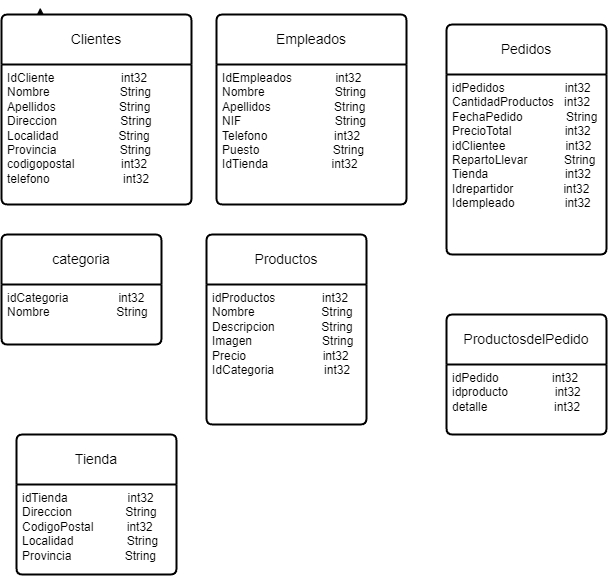

The diagram above was exported from draw.io. Its source (the exported page's mxGraphModel, read from the mxfile embedded in the PNG):
<mxGraphModel dx="1285" dy="1847" grid="1" gridSize="10" guides="1" tooltips="1" connect="1" arrows="1" fold="1" page="1" pageScale="1" pageWidth="827" pageHeight="1169" math="0" shadow="0" extFonts="Permanent Marker^https://fonts.googleapis.com/css?family=Permanent+Marker">
  <root>
    <mxCell id="0" />
    <mxCell id="1" parent="0" />
    <mxCell id="zm0T87nUvxb9b_h1HRa1-17" style="edgeStyle=orthogonalEdgeStyle;rounded=0;orthogonalLoop=1;jettySize=auto;html=1;entryX=0.204;entryY=-0.036;entryDx=0;entryDy=0;entryPerimeter=0;" edge="1" parent="1" source="zm0T87nUvxb9b_h1HRa1-16" target="zm0T87nUvxb9b_h1HRa1-15">
      <mxGeometry relative="1" as="geometry" />
    </mxCell>
    <mxCell id="zm0T87nUvxb9b_h1HRa1-15" value="Clientes" style="swimlane;childLayout=stackLayout;horizontal=1;startSize=50;horizontalStack=0;rounded=1;fontSize=14;fontStyle=0;strokeWidth=2;resizeParent=0;resizeLast=1;shadow=0;dashed=0;align=center;arcSize=4;whiteSpace=wrap;html=1;" vertex="1" parent="1">
      <mxGeometry x="45" y="10" width="190" height="190" as="geometry" />
    </mxCell>
    <mxCell id="zm0T87nUvxb9b_h1HRa1-16" value="IdCliente&amp;nbsp; &amp;nbsp; &amp;nbsp; &amp;nbsp; &amp;nbsp; &amp;nbsp; &amp;nbsp; &amp;nbsp; &amp;nbsp; &amp;nbsp; int32&lt;br&gt;Nombre&amp;nbsp; &amp;nbsp; &amp;nbsp; &amp;nbsp; &amp;nbsp; &amp;nbsp; &amp;nbsp; &amp;nbsp; &amp;nbsp; &amp;nbsp; &amp;nbsp;String&lt;br&gt;Apellidos&amp;nbsp; &amp;nbsp; &amp;nbsp; &amp;nbsp; &amp;nbsp; &amp;nbsp; &amp;nbsp; &amp;nbsp; &amp;nbsp; &amp;nbsp;String&lt;br&gt;Direccion&amp;nbsp; &amp;nbsp; &amp;nbsp; &amp;nbsp; &amp;nbsp; &amp;nbsp; &amp;nbsp; &amp;nbsp; &amp;nbsp; &amp;nbsp;String&lt;br&gt;Localidad&amp;nbsp; &amp;nbsp; &amp;nbsp; &amp;nbsp; &amp;nbsp; &amp;nbsp; &amp;nbsp; &amp;nbsp; &amp;nbsp; String&amp;nbsp;&lt;br&gt;Provincia&amp;nbsp; &amp;nbsp; &amp;nbsp; &amp;nbsp; &amp;nbsp; &amp;nbsp; &amp;nbsp; &amp;nbsp; &amp;nbsp; &amp;nbsp;String&lt;br&gt;codigopostal&amp;nbsp; &amp;nbsp; &amp;nbsp; &amp;nbsp; &amp;nbsp; &amp;nbsp; &amp;nbsp; int32&lt;br&gt;telefono&amp;nbsp; &amp;nbsp; &amp;nbsp; &amp;nbsp; &amp;nbsp; &amp;nbsp; &amp;nbsp; &amp;nbsp; &amp;nbsp; &amp;nbsp; &amp;nbsp; int32&lt;br&gt;" style="align=left;strokeColor=none;fillColor=none;spacingLeft=4;fontSize=12;verticalAlign=top;resizable=0;rotatable=0;part=1;html=1;" vertex="1" parent="zm0T87nUvxb9b_h1HRa1-15">
      <mxGeometry y="50" width="190" height="140" as="geometry" />
    </mxCell>
    <mxCell id="zm0T87nUvxb9b_h1HRa1-19" value="categoria" style="swimlane;childLayout=stackLayout;horizontal=1;startSize=50;horizontalStack=0;rounded=1;fontSize=14;fontStyle=0;strokeWidth=2;resizeParent=0;resizeLast=1;shadow=0;dashed=0;align=center;arcSize=4;whiteSpace=wrap;html=1;" vertex="1" parent="1">
      <mxGeometry x="45" y="230" width="160" height="110" as="geometry" />
    </mxCell>
    <mxCell id="zm0T87nUvxb9b_h1HRa1-20" value="idCategoria&amp;nbsp; &amp;nbsp; &amp;nbsp; &amp;nbsp; &amp;nbsp; &amp;nbsp; &amp;nbsp; &amp;nbsp;int32&lt;br&gt;Nombre&amp;nbsp; &amp;nbsp; &amp;nbsp; &amp;nbsp; &amp;nbsp; &amp;nbsp; &amp;nbsp; &amp;nbsp; &amp;nbsp; &amp;nbsp; String&lt;br&gt;" style="align=left;strokeColor=none;fillColor=none;spacingLeft=4;fontSize=12;verticalAlign=top;resizable=0;rotatable=0;part=1;html=1;" vertex="1" parent="zm0T87nUvxb9b_h1HRa1-19">
      <mxGeometry y="50" width="160" height="60" as="geometry" />
    </mxCell>
    <mxCell id="zm0T87nUvxb9b_h1HRa1-34" value="Empleados" style="swimlane;childLayout=stackLayout;horizontal=1;startSize=50;horizontalStack=0;rounded=1;fontSize=14;fontStyle=0;strokeWidth=2;resizeParent=0;resizeLast=1;shadow=0;dashed=0;align=center;arcSize=4;whiteSpace=wrap;html=1;" vertex="1" parent="1">
      <mxGeometry x="260" y="10" width="190" height="190" as="geometry" />
    </mxCell>
    <mxCell id="zm0T87nUvxb9b_h1HRa1-35" value="IdEmpleados&amp;nbsp; &amp;nbsp; &amp;nbsp; &amp;nbsp; &amp;nbsp; &amp;nbsp; &amp;nbsp;int32&lt;br&gt;Nombre&amp;nbsp; &amp;nbsp; &amp;nbsp; &amp;nbsp; &amp;nbsp; &amp;nbsp; &amp;nbsp; &amp;nbsp; &amp;nbsp; &amp;nbsp; &amp;nbsp;String&lt;br&gt;Apellidos&amp;nbsp; &amp;nbsp; &amp;nbsp; &amp;nbsp; &amp;nbsp; &amp;nbsp; &amp;nbsp; &amp;nbsp; &amp;nbsp; &amp;nbsp;String&lt;br&gt;NIF&amp;nbsp; &amp;nbsp; &amp;nbsp; &amp;nbsp; &amp;nbsp; &amp;nbsp; &amp;nbsp; &amp;nbsp; &amp;nbsp; &amp;nbsp; &amp;nbsp; &amp;nbsp; &amp;nbsp; &amp;nbsp; String&lt;br&gt;Telefono&amp;nbsp; &amp;nbsp; &amp;nbsp; &amp;nbsp; &amp;nbsp; &amp;nbsp; &amp;nbsp; &amp;nbsp; &amp;nbsp; &amp;nbsp; int32&lt;br&gt;Puesto&amp;nbsp; &amp;nbsp; &amp;nbsp; &amp;nbsp; &amp;nbsp; &amp;nbsp; &amp;nbsp; &amp;nbsp; &amp;nbsp; &amp;nbsp; &amp;nbsp; String&lt;br&gt;IdTienda&amp;nbsp; &amp;nbsp; &amp;nbsp; &amp;nbsp; &amp;nbsp; &amp;nbsp; &amp;nbsp; &amp;nbsp; &amp;nbsp; &amp;nbsp;int32&lt;br&gt;" style="align=left;strokeColor=none;fillColor=none;spacingLeft=4;fontSize=12;verticalAlign=top;resizable=0;rotatable=0;part=1;html=1;" vertex="1" parent="zm0T87nUvxb9b_h1HRa1-34">
      <mxGeometry y="50" width="190" height="140" as="geometry" />
    </mxCell>
    <mxCell id="zm0T87nUvxb9b_h1HRa1-36" value="Pedidos&lt;br&gt;" style="swimlane;childLayout=stackLayout;horizontal=1;startSize=50;horizontalStack=0;rounded=1;fontSize=14;fontStyle=0;strokeWidth=2;resizeParent=0;resizeLast=1;shadow=0;dashed=0;align=center;arcSize=4;whiteSpace=wrap;html=1;" vertex="1" parent="1">
      <mxGeometry x="490" y="20" width="160" height="230" as="geometry" />
    </mxCell>
    <mxCell id="zm0T87nUvxb9b_h1HRa1-37" value="&lt;div&gt;idPedidos&amp;nbsp; &amp;nbsp; &amp;nbsp; &amp;nbsp; &amp;nbsp; &amp;nbsp; &amp;nbsp; &amp;nbsp; &amp;nbsp; int32&amp;nbsp;&lt;/div&gt;&lt;div&gt;CantidadProductos&amp;nbsp; &amp;nbsp;int32&lt;/div&gt;&lt;div&gt;FechaPedido&amp;nbsp; &amp;nbsp; &amp;nbsp; &amp;nbsp; &amp;nbsp; &amp;nbsp; &amp;nbsp;String&lt;/div&gt;&lt;div&gt;PrecioTotal&amp;nbsp; &amp;nbsp; &amp;nbsp; &amp;nbsp; &amp;nbsp; &amp;nbsp; &amp;nbsp; &amp;nbsp; int32&lt;/div&gt;&lt;div&gt;idClientee&amp;nbsp; &amp;nbsp; &amp;nbsp; &amp;nbsp; &amp;nbsp; &amp;nbsp; &amp;nbsp; &amp;nbsp; &amp;nbsp; int32&lt;/div&gt;&lt;div&gt;RepartoLlevar&amp;nbsp; &amp;nbsp; &amp;nbsp; &amp;nbsp; &amp;nbsp; &amp;nbsp;String&amp;nbsp;&lt;/div&gt;&lt;div&gt;Tienda&amp;nbsp; &amp;nbsp; &amp;nbsp; &amp;nbsp; &amp;nbsp; &amp;nbsp; &amp;nbsp; &amp;nbsp; &amp;nbsp; &amp;nbsp; &amp;nbsp; &amp;nbsp;int32&amp;nbsp; &amp;nbsp;&lt;/div&gt;&lt;div&gt;Idrepartidor&amp;nbsp; &amp;nbsp; &amp;nbsp; &amp;nbsp; &amp;nbsp; &amp;nbsp; &amp;nbsp; &amp;nbsp;int32&amp;nbsp;&lt;/div&gt;&lt;div&gt;Idempleado&amp;nbsp; &amp;nbsp; &amp;nbsp; &amp;nbsp; &amp;nbsp; &amp;nbsp; &amp;nbsp; &amp;nbsp;int32&lt;/div&gt;" style="align=left;strokeColor=none;fillColor=none;spacingLeft=4;fontSize=12;verticalAlign=top;resizable=0;rotatable=0;part=1;html=1;" vertex="1" parent="zm0T87nUvxb9b_h1HRa1-36">
      <mxGeometry y="50" width="160" height="180" as="geometry" />
    </mxCell>
    <mxCell id="zm0T87nUvxb9b_h1HRa1-38" value="Productos" style="swimlane;childLayout=stackLayout;horizontal=1;startSize=50;horizontalStack=0;rounded=1;fontSize=14;fontStyle=0;strokeWidth=2;resizeParent=0;resizeLast=1;shadow=0;dashed=0;align=center;arcSize=4;whiteSpace=wrap;html=1;" vertex="1" parent="1">
      <mxGeometry x="250" y="230" width="160" height="190" as="geometry" />
    </mxCell>
    <mxCell id="zm0T87nUvxb9b_h1HRa1-39" value="&lt;div&gt;idProductos&amp;nbsp; &amp;nbsp; &amp;nbsp; &amp;nbsp; &amp;nbsp; &amp;nbsp; &amp;nbsp; int32&amp;nbsp;&lt;/div&gt;&lt;div&gt;&lt;span style=&quot;background-color: initial;&quot;&gt;Nombre&amp;nbsp; &amp;nbsp; &amp;nbsp; &amp;nbsp; &amp;nbsp; &amp;nbsp; &amp;nbsp; &amp;nbsp; &amp;nbsp; &amp;nbsp; String&lt;/span&gt;&lt;/div&gt;&lt;div&gt;Descripcion&amp;nbsp; &amp;nbsp; &amp;nbsp; &amp;nbsp; &amp;nbsp; &amp;nbsp; &amp;nbsp; String&lt;/div&gt;&lt;div&gt;Imagen&amp;nbsp; &amp;nbsp; &amp;nbsp; &amp;nbsp; &amp;nbsp; &amp;nbsp; &amp;nbsp; &amp;nbsp; &amp;nbsp; &amp;nbsp; &amp;nbsp;String&lt;/div&gt;&lt;div&gt;Precio&amp;nbsp; &amp;nbsp; &amp;nbsp; &amp;nbsp; &amp;nbsp; &amp;nbsp; &amp;nbsp; &amp;nbsp; &amp;nbsp; &amp;nbsp; &amp;nbsp; &amp;nbsp;int32&lt;/div&gt;&lt;div&gt;IdCategoria&amp;nbsp; &amp;nbsp; &amp;nbsp; &amp;nbsp; &amp;nbsp; &amp;nbsp; &amp;nbsp; &amp;nbsp;int32&lt;/div&gt;" style="align=left;strokeColor=none;fillColor=none;spacingLeft=4;fontSize=12;verticalAlign=top;resizable=0;rotatable=0;part=1;html=1;" vertex="1" parent="zm0T87nUvxb9b_h1HRa1-38">
      <mxGeometry y="50" width="160" height="140" as="geometry" />
    </mxCell>
    <mxCell id="zm0T87nUvxb9b_h1HRa1-40" value="ProductosdelPedido" style="swimlane;childLayout=stackLayout;horizontal=1;startSize=50;horizontalStack=0;rounded=1;fontSize=14;fontStyle=0;strokeWidth=2;resizeParent=0;resizeLast=1;shadow=0;dashed=0;align=center;arcSize=4;whiteSpace=wrap;html=1;" vertex="1" parent="1">
      <mxGeometry x="490" y="310" width="160" height="120" as="geometry" />
    </mxCell>
    <mxCell id="zm0T87nUvxb9b_h1HRa1-41" value="idPedido&amp;nbsp; &amp;nbsp; &amp;nbsp; &amp;nbsp; &amp;nbsp; &amp;nbsp; &amp;nbsp; &amp;nbsp; int32&amp;nbsp; &amp;nbsp; &amp;nbsp;&lt;br&gt;idproducto&amp;nbsp; &amp;nbsp; &amp;nbsp; &amp;nbsp; &amp;nbsp; &amp;nbsp; &amp;nbsp; int32&lt;br&gt;detalle&amp;nbsp; &amp;nbsp; &amp;nbsp; &amp;nbsp; &amp;nbsp; &amp;nbsp; &amp;nbsp; &amp;nbsp; &amp;nbsp; &amp;nbsp; int32" style="align=left;strokeColor=none;fillColor=none;spacingLeft=4;fontSize=12;verticalAlign=top;resizable=0;rotatable=0;part=1;html=1;" vertex="1" parent="zm0T87nUvxb9b_h1HRa1-40">
      <mxGeometry y="50" width="160" height="70" as="geometry" />
    </mxCell>
    <mxCell id="zm0T87nUvxb9b_h1HRa1-42" value="Tienda" style="swimlane;childLayout=stackLayout;horizontal=1;startSize=50;horizontalStack=0;rounded=1;fontSize=14;fontStyle=0;strokeWidth=2;resizeParent=0;resizeLast=1;shadow=0;dashed=0;align=center;arcSize=4;whiteSpace=wrap;html=1;" vertex="1" parent="1">
      <mxGeometry x="60" y="430" width="160" height="140" as="geometry" />
    </mxCell>
    <mxCell id="zm0T87nUvxb9b_h1HRa1-43" value="&lt;div&gt;idTienda&amp;nbsp; &amp;nbsp; &amp;nbsp; &amp;nbsp; &amp;nbsp; &amp;nbsp; &amp;nbsp; &amp;nbsp; &amp;nbsp; int32&amp;nbsp;&lt;/div&gt;&lt;div&gt;Direccion&amp;nbsp; &amp;nbsp; &amp;nbsp; &amp;nbsp; &amp;nbsp; &amp;nbsp; &amp;nbsp; &amp;nbsp; String&lt;/div&gt;&lt;div&gt;CodigoPostal&amp;nbsp; &amp;nbsp; &amp;nbsp; &amp;nbsp; &amp;nbsp; int32&lt;/div&gt;&lt;div&gt;Localidad&amp;nbsp; &amp;nbsp; &amp;nbsp; &amp;nbsp; &amp;nbsp; &amp;nbsp; &amp;nbsp; &amp;nbsp; String&lt;/div&gt;&lt;div&gt;Provincia&amp;nbsp; &amp;nbsp; &amp;nbsp; &amp;nbsp; &amp;nbsp; &amp;nbsp; &amp;nbsp; &amp;nbsp; String&lt;/div&gt;" style="align=left;strokeColor=none;fillColor=none;spacingLeft=4;fontSize=12;verticalAlign=top;resizable=0;rotatable=0;part=1;html=1;" vertex="1" parent="zm0T87nUvxb9b_h1HRa1-42">
      <mxGeometry y="50" width="160" height="90" as="geometry" />
    </mxCell>
  </root>
</mxGraphModel>